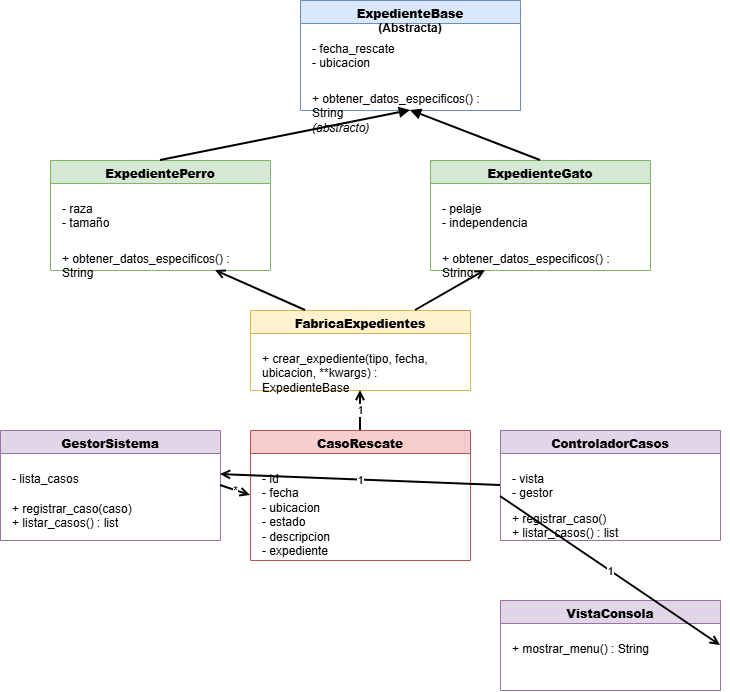

The diagram above was exported from draw.io. Its source (the exported page's mxGraphModel, read from the mxfile embedded in the PNG):
<mxGraphModel dx="1323" dy="728" grid="1" gridSize="10" guides="1" tooltips="1" connect="1" arrows="1" fold="1" page="1" pageScale="1" pageWidth="827" pageHeight="1169" math="0" shadow="0">
  <root>
    <mxCell id="0" />
    <mxCell id="1" parent="0" />
    <mxCell id="expbase" parent="1" style="swimlane;whiteSpace=wrap;html=1;fillColor=#dae8fc;strokeColor=#6c8ebf;verticalAlign=top;container=0;recursiveResize=0;" value="&lt;b&gt;ExpedienteBase&lt;/b&gt;&lt;br&gt;(Abstracta)" vertex="1">
      <mxGeometry height="110" width="220" x="350" y="20" as="geometry" />
    </mxCell>
    <mxCell id="expbase-attr" parent="expbase" style="text;align=left;verticalAlign=top;whiteSpace=wrap;html=1;strokeColor=none;fillColor=none;" value="- fecha_rescate&lt;br&gt;- ubicacion" vertex="1">
      <mxGeometry height="50" width="200" x="10" y="35" as="geometry" />
    </mxCell>
    <mxCell id="expbase-met" parent="expbase" style="text;align=left;verticalAlign=top;whiteSpace=wrap;html=1;strokeColor=none;fillColor=none;" value="+ obtener_datos_especificos() : String&lt;br&gt;&lt;i&gt;(abstracto)&lt;/i&gt;" vertex="1">
      <mxGeometry height="30" width="200" x="10" y="85" as="geometry" />
    </mxCell>
    <mxCell id="expperro" parent="1" style="swimlane;whiteSpace=wrap;html=1;fillColor=#d5e8d4;strokeColor=#82b366;verticalAlign=top;container=0;recursiveResize=0;" value="&lt;b&gt;ExpedientePerro&lt;/b&gt;" vertex="1">
      <mxGeometry height="110" width="220" x="100" y="180" as="geometry" />
    </mxCell>
    <mxCell id="expperro-attr" parent="expperro" style="text;align=left;verticalAlign=top;whiteSpace=wrap;html=1;strokeColor=none;fillColor=none;" value="- raza&lt;br&gt;- tamaño" vertex="1">
      <mxGeometry height="40" width="200" x="10" y="35" as="geometry" />
    </mxCell>
    <mxCell id="expperro-met" parent="expperro" style="text;align=left;verticalAlign=top;whiteSpace=wrap;html=1;strokeColor=none;fillColor=none;" value="+ obtener_datos_especificos() : String" vertex="1">
      <mxGeometry height="25" width="200" x="10" y="85" as="geometry" />
    </mxCell>
    <mxCell id="expgato" parent="1" style="swimlane;whiteSpace=wrap;html=1;fillColor=#d5e8d4;strokeColor=#82b366;verticalAlign=top;container=0;recursiveResize=0;" value="&lt;b&gt;ExpedienteGato&lt;/b&gt;" vertex="1">
      <mxGeometry height="110" width="220" x="480" y="180" as="geometry" />
    </mxCell>
    <mxCell id="expgato-attr" parent="expgato" style="text;align=left;verticalAlign=top;whiteSpace=wrap;html=1;strokeColor=none;fillColor=none;" value="- pelaje&lt;br&gt;- independencia" vertex="1">
      <mxGeometry height="40" width="200" x="10" y="35" as="geometry" />
    </mxCell>
    <mxCell id="expgato-met" parent="expgato" style="text;align=left;verticalAlign=top;whiteSpace=wrap;html=1;strokeColor=none;fillColor=none;" value="+ obtener_datos_especificos() : String" vertex="1">
      <mxGeometry height="25" width="200" x="10" y="85" as="geometry" />
    </mxCell>
    <mxCell id="fabrica" parent="1" style="swimlane;whiteSpace=wrap;html=1;fillColor=#fff2cc;strokeColor=#d6b656;verticalAlign=top;container=0;recursiveResize=0;" value="&lt;b&gt;FabricaExpedientes&lt;/b&gt;" vertex="1">
      <mxGeometry height="80" width="220" x="300" y="330" as="geometry" />
    </mxCell>
    <mxCell id="fabrica-met" parent="fabrica" style="text;align=left;verticalAlign=top;whiteSpace=wrap;html=1;strokeColor=none;fillColor=none;" value="+ crear_expediente(tipo, fecha, ubicacion, **kwargs) : ExpedienteBase" vertex="1">
      <mxGeometry height="40" width="200" x="10" y="35" as="geometry" />
    </mxCell>
    <mxCell id="caso" parent="1" style="swimlane;whiteSpace=wrap;html=1;fillColor=#f8cecc;strokeColor=#b85450;verticalAlign=top;container=0;recursiveResize=0;" value="&lt;b&gt;CasoRescate&lt;/b&gt;" vertex="1">
      <mxGeometry height="130" width="220" x="300" y="450" as="geometry" />
    </mxCell>
    <mxCell id="caso-attr" parent="caso" style="text;align=left;verticalAlign=top;whiteSpace=wrap;html=1;strokeColor=none;fillColor=none;" value="- id&lt;br&gt;- fecha&lt;br&gt;- ubicacion&lt;br&gt;- estado&lt;br&gt;- descripcion&lt;br&gt;- expediente" vertex="1">
      <mxGeometry height="90" width="200" x="10" y="35" as="geometry" />
    </mxCell>
    <mxCell id="gestor" parent="1" style="swimlane;whiteSpace=wrap;html=1;fillColor=#e1d5e7;strokeColor=#9673a6;verticalAlign=top;container=0;recursiveResize=0;" value="&lt;b&gt;GestorSistema&lt;/b&gt;" vertex="1">
      <mxGeometry height="110" width="220" x="50" y="450" as="geometry" />
    </mxCell>
    <mxCell id="gestor-attr" parent="gestor" style="text;align=left;verticalAlign=top;whiteSpace=wrap;html=1;strokeColor=none;fillColor=none;" value="- lista_casos" vertex="1">
      <mxGeometry height="25" width="200" x="10" y="35" as="geometry" />
    </mxCell>
    <mxCell id="gestor-met" parent="gestor" style="text;align=left;verticalAlign=top;whiteSpace=wrap;html=1;strokeColor=none;fillColor=none;" value="+ registrar_caso(caso)&lt;br&gt;+ listar_casos() : list" vertex="1">
      <mxGeometry height="45" width="200" x="10" y="65" as="geometry" />
    </mxCell>
    <mxCell id="controlador" parent="1" style="swimlane;whiteSpace=wrap;html=1;fillColor=#e1d5e7;strokeColor=#9673a6;verticalAlign=top;container=0;recursiveResize=0;" value="&lt;b&gt;ControladorCasos&lt;/b&gt;" vertex="1">
      <mxGeometry height="110" width="220" x="550" y="450" as="geometry" />
    </mxCell>
    <mxCell id="controlador-attr" parent="controlador" style="text;align=left;verticalAlign=top;whiteSpace=wrap;html=1;strokeColor=none;fillColor=none;" value="- vista&lt;br&gt;- gestor" vertex="1">
      <mxGeometry height="40" width="200" x="10" y="35" as="geometry" />
    </mxCell>
    <mxCell id="controlador-met" parent="controlador" style="text;align=left;verticalAlign=top;whiteSpace=wrap;html=1;strokeColor=none;fillColor=none;" value="+ registrar_caso()&lt;br&gt;+ listar_casos() : list" vertex="1">
      <mxGeometry height="35" width="200" x="10" y="75" as="geometry" />
    </mxCell>
    <mxCell id="vista" parent="1" style="swimlane;whiteSpace=wrap;html=1;fillColor=#e1d5e7;strokeColor=#9673a6;verticalAlign=top;container=0;recursiveResize=0;" value="&lt;b&gt;VistaConsola&lt;/b&gt;" vertex="1">
      <mxGeometry height="90" width="220" x="550" y="620" as="geometry" />
    </mxCell>
    <mxCell id="vista-met" parent="vista" style="text;align=left;verticalAlign=top;whiteSpace=wrap;html=1;strokeColor=none;fillColor=none;" value="+ mostrar_menu() : String" vertex="1">
      <mxGeometry height="30" width="200" x="10" y="35" as="geometry" />
    </mxCell>
    <mxCell id="her1" edge="1" parent="1" source="expperro" style="endArrow=block;html=1;strokeWidth=2;exitX=0.5;exitY=0;exitDx=0;exitDy=0;entryX=0.5;entryY=1;entryDx=0;entryDy=0;" target="expbase" value="">
      <mxGeometry relative="1" as="geometry" />
    </mxCell>
    <mxCell id="her2" edge="1" parent="1" source="expgato" style="endArrow=block;html=1;strokeWidth=2;exitX=0.5;exitY=0;exitDx=0;exitDy=0;entryX=0.5;entryY=1;entryDx=0;entryDy=0;" target="expbase" value="">
      <mxGeometry relative="1" as="geometry" />
    </mxCell>
    <mxCell id="asoc1" edge="1" parent="1" source="fabrica" style="endArrow=open;html=1;strokeWidth=2;exitX=0.25;exitY=0;exitDx=0;exitDy=0;entryX=0.75;entryY=1;entryDx=0;entryDy=0;" target="expperro" value="">
      <mxGeometry relative="1" as="geometry" />
    </mxCell>
    <mxCell id="asoc2" edge="1" parent="1" source="fabrica" style="endArrow=open;html=1;strokeWidth=2;exitX=0.75;exitY=0;exitDx=0;exitDy=0;entryX=0.25;entryY=1;entryDx=0;entryDy=0;" target="expgato" value="">
      <mxGeometry relative="1" as="geometry" />
    </mxCell>
    <mxCell id="asoc3" edge="1" parent="1" source="caso" style="endArrow=open;html=1;strokeWidth=2;exitX=0.5;exitY=0;exitDx=0;exitDy=0;entryX=0.5;entryY=1;entryDx=0;entryDy=0;" target="fabrica" value="1">
      <mxGeometry relative="1" as="geometry" />
    </mxCell>
    <mxCell id="asoc4" edge="1" parent="1" source="gestor" style="endArrow=open;html=1;strokeWidth=2;exitX=1;exitY=0.5;exitDx=0;exitDy=0;entryX=0;entryY=0.5;entryDx=0;entryDy=0;" target="caso" value="*">
      <mxGeometry relative="1" as="geometry" />
    </mxCell>
    <mxCell id="asoc5" edge="1" parent="1" source="controlador" style="endArrow=open;html=1;strokeWidth=2;exitX=0;exitY=0.5;exitDx=0;exitDy=0;entryX=1;entryY=0.4;entryDx=0;entryDy=0;" target="gestor" value="1">
      <mxGeometry relative="1" as="geometry" />
    </mxCell>
    <mxCell id="asoc6" edge="1" parent="1" source="controlador" style="endArrow=open;html=1;strokeWidth=2;exitX=0;exitY=0.6;exitDx=0;exitDy=0;entryX=1;entryY=0.5;entryDx=0;entryDy=0;" target="vista" value="1">
      <mxGeometry relative="1" as="geometry" />
    </mxCell>
  </root>
</mxGraphModel>